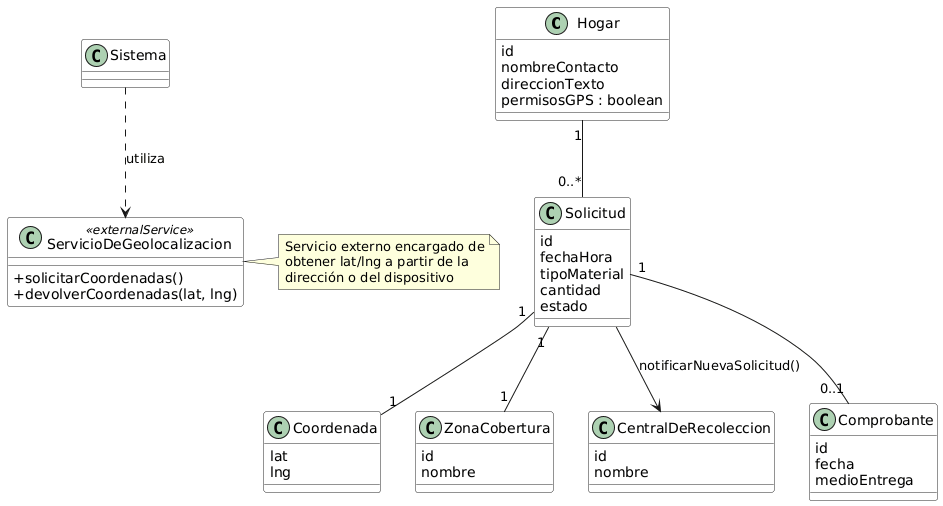

The diagram above was rendered by PlantUML. Its source (embedded in the PNG):
@startuml
skinparam classAttributeIconSize 0
skinparam class {
  BackgroundColor #f9f9f9
  BorderColor #2a2a2a
  FontName Helvetica
}

'=== Diagrama de clases (US1: Generar Solicitud) ===
class Hogar {
  id
  nombreContacto
  direccionTexto
  permisosGPS : boolean
}

class Solicitud {
  id
  fechaHora
  tipoMaterial
  cantidad
  estado
}

class Coordenada {
  lat
  lng
}

class ZonaCobertura {
  id
  nombre
}

class ServicioDeGeolocalizacion <<externalService>> {
  +solicitarCoordenadas()
  +devolverCoordenadas(lat, lng)
}

class CentralDeRecoleccion {
  id
  nombre
}

class Comprobante {
  id
  fecha
  medioEntrega
}

' --- Relaciones ---
Hogar "1" -- "0..*" Solicitud
Solicitud "1" -- "1" Coordenada
Solicitud "1" -- "1" ZonaCobertura
Solicitud "1" -- "0..1" Comprobante

' Dependencias y mensajes relevantes en el DSS
Sistema ..> ServicioDeGeolocalizacion : utiliza
Solicitud --> CentralDeRecoleccion : notificarNuevaSolicitud()

note right of ServicioDeGeolocalizacion
  Servicio externo encargado de
  obtener lat/lng a partir de la
  dirección o del dispositivo
end note
@enduml